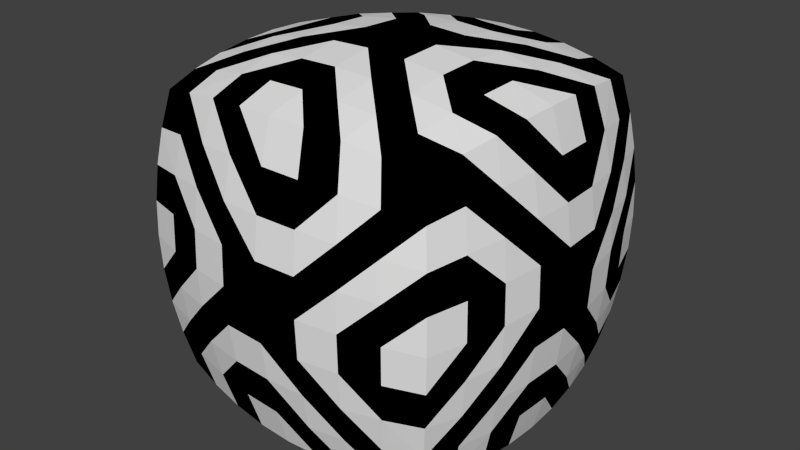 # Source: m_23.blend  (saved by Blender 2.79.0; exported with 4.5.12 LTS)
import bpy
from mathutils import Matrix  # noqa: F401  (used for matrix-valued properties, if any)

bpy.ops.wm.read_factory_settings(use_empty=True)
scene = bpy.context.scene
scene.name = 'Scene'

# ---- collections
col_collection_1 = bpy.data.collections.new('Collection 1'); scene.collection.children.link(col_collection_1)

# ---- materials (node trees are filled in below, after node groups)
mat_material = bpy.data.materials.new('Material')
mat_material.alpha_threshold = 0.0
mat_material.use_transparent_shadow = False
mat_material.roughness = 0.5
mat_material.line_color = (0.0, 0.0, 0.0, 1.0)
mat_x = bpy.data.materials.new('Матеріал')
mat_x.alpha_threshold = 0.0
mat_x.use_transparent_shadow = False
mat_x.diffuse_color = (0.0, 0.0, 0.0, 1.0)
mat_x.roughness = 0.5

# ---- material node trees

# ---- world
world_world = bpy.data.worlds.new('World'); scene.world = world_world
world_world.color = (0.05088, 0.05088, 0.05088)
world_world.use_sun_shadow = False
world_world.sun_shadow_jitter_overblur = 0.0
world_world.cycles.sampling_method = 'NONE'
world_world.cycles.sample_map_resolution = 256

# ---- meshes
me_convex_cube = bpy.data.meshes.new('Convex cube')
me_convex_cube.from_pydata([(-1.641, -1.641, -1.641), (-1.641, -1.641, 1.641), (-1.641, 1.641, -1.641), (-1.641, 1.641, 1.641), (1.641, -1.641, -1.641), (1.641, -1.641, 1.641), (1.641, 1.641, -1.641), (1.641, 1.641, 1.641), (-1.724, -1.724, -1.231), (-1.783, -1.783, -0.8205), (-1.819, -1.819, -0.4103), (-1.831, -1.831, 0.0), (-1.819, -1.819, 0.4103), (-1.783, -1.783, 0.8205), (-1.724, -1.724, 1.231), (-1.724, -1.231, 1.724), (-1.783, -0.8205, 1.783), (-1.819, -0.4103, 1.819), (-1.831, 0.0, 1.831), (-1.819, 0.4103, 1.819), (-1.783, 0.8205, 1.783), (-1.724, 1.231, 1.724), (-1.724, 1.724, 1.231), (-1.783, 1.783, 0.8205), (-1.819, 1.819, 0.4103), (-1.831, 1.831, 0.0), (-1.819, 1.819, -0.4103), (-1.783, 1.783, -0.8205), (-1.724, 1.724, -1.231), (-1.724, 1.231, -1.724), (-1.783, 0.8205, -1.783), (-1.819, 0.4103, -1.819), (-1.831, 0.0, -1.831), (-1.819, -0.4103, -1.819), (-1.783, -0.8205, -1.783), (-1.724, -1.231, -1.724), (-1.231, 1.724, 1.724), (-0.8205, 1.783, 1.783), (-0.4103, 1.819, 1.819), (0.0, 1.831, 1.831), (0.4103, 1.819, 1.819), (0.8205, 1.783, 1.783), (1.231, 1.724, 1.724), (1.724, 1.724, 1.231), (1.783, 1.783, 0.8205), (1.819, 1.819, 0.4103), (1.831, 1.831, 0.0), (1.819, 1.819, -0.4103), (1.783, 1.783, -0.8205), (1.724, 1.724, -1.231), (1.231, 1.724, -1.724), (0.8205, 1.783, -1.783), (0.4103, 1.819, -1.819), (0.0, 1.831, -1.831), (-0.4103, 1.819, -1.819), (-0.8205, 1.783, -1.783), (-1.231, 1.724, -1.724), (1.724, 1.231, 1.724), (1.783, 0.8205, 1.783), (1.819, 0.4103, 1.819), (1.831, 0.0, 1.831), (1.819, -0.4103, 1.819), (1.783, -0.8205, 1.783), (1.724, -1.231, 1.724), (1.724, -1.724, 1.231), (1.783, -1.783, 0.8205), (1.819, -1.819, 0.4103), (1.831, -1.831, 0.0), (1.819, -1.819, -0.4103), (1.783, -1.783, -0.8205), (1.724, -1.724, -1.231), (1.724, -1.231, -1.724), (1.783, -0.8205, -1.783), (1.819, -0.4103, -1.819), (1.831, 0.0, -1.831), (1.819, 0.4103, -1.819), (1.783, 0.8205, -1.783), (1.724, 1.231, -1.724), (1.231, -1.724, 1.724), (0.8205, -1.783, 1.783), (0.4103, -1.819, 1.819), (0.0, -1.831, 1.831), (-0.4103, -1.819, 1.819), (-0.8205, -1.783, 1.783), (-1.231, -1.724, 1.724), (-1.231, -1.724, -1.724), (-0.8205, -1.783, -1.783), (-0.4103, -1.819, -1.819), (0.0, -1.831, -1.831), (0.4103, -1.819, -1.819), (0.8205, -1.783, -1.783), (1.231, -1.724, -1.724), (1.293, -1.307, 1.826), (0.862, -1.362, 1.899), (0.431, -1.395, 1.943), (0.0, -1.406, 1.957), (-0.431, -1.395, 1.943), (-0.862, -1.362, 1.899), (-1.293, -1.307, 1.826), (1.338, -0.8807, 1.904), (0.8917, -0.9236, 1.99), (0.4458, -0.9494, 2.041), (-4.891e-08, -0.958, 2.058), (-0.4458, -0.9494, 2.041), (-0.8917, -0.9236, 1.99), (-1.338, -0.8807, 1.904), (1.364, -0.4437, 1.953), (0.9095, -0.4676, 2.048), (0.4547, -0.482, 2.106), (-4.891e-08, -0.4867, 2.125), (-0.4547, -0.482, 2.106), (-0.9095, -0.4676, 2.048), (-1.364, -0.4437, 1.953), (1.373, 0.0, 1.97), (0.9154, 0.0, 2.069), (0.4577, 0.0, 2.129), (0.0, 0.0, 2.148), (-0.4577, 0.0, 2.129), (-0.9154, 0.0, 2.069), (-1.373, 0.0, 1.97), (1.364, 0.4437, 1.953), (0.9095, 0.4676, 2.048), (0.4547, 0.482, 2.106), (-4.891e-08, 0.4867, 2.125), (-0.4547, 0.482, 2.106), (-0.9095, 0.4676, 2.048), (-1.364, 0.4437, 1.953), (1.338, 0.8807, 1.904), (0.8917, 0.9236, 1.99), (0.4458, 0.9494, 2.041), (-4.891e-08, 0.958, 2.058), (-0.4458, 0.9494, 2.041), (-0.8917, 0.9236, 1.99), (-1.338, 0.8807, 1.904), (1.293, 1.307, 1.826), (0.862, 1.362, 1.899), (0.431, 1.395, 1.943), (0.0, 1.406, 1.957), (-0.431, 1.395, 1.943), (-0.862, 1.362, 1.899), (-1.293, 1.307, 1.826), (-1.293, -1.307, -1.826), (-0.862, -1.362, -1.899), (-0.431, -1.395, -1.943), (0.0, -1.406, -1.957), (0.431, -1.395, -1.943), (0.862, -1.362, -1.899), (1.293, -1.307, -1.826), (-1.338, -0.8807, -1.904), (-0.8917, -0.9236, -1.99), (-0.4458, -0.9494, -2.041), (4.891e-08, -0.958, -2.058), (0.4458, -0.9494, -2.041), (0.8917, -0.9236, -1.99), (1.338, -0.8807, -1.904), (-1.364, -0.4437, -1.953), (-0.9095, -0.4676, -2.048), (-0.4547, -0.482, -2.106), (4.891e-08, -0.4867, -2.125), (0.4547, -0.482, -2.106), (0.9095, -0.4676, -2.048), (1.364, -0.4437, -1.953), (-1.373, 0.0, -1.97), (-0.9154, 0.0, -2.069), (-0.4577, 0.0, -2.129), (0.0, 0.0, -2.148), (0.4577, 0.0, -2.129), (0.9154, 0.0, -2.069), (1.373, 0.0, -1.97), (-1.364, 0.4437, -1.953), (-0.9095, 0.4676, -2.048), (-0.4547, 0.482, -2.106), (4.891e-08, 0.4867, -2.125), (0.4547, 0.482, -2.106), (0.9095, 0.4676, -2.048), (1.364, 0.4437, -1.953), (-1.338, 0.8807, -1.904), (-0.8917, 0.9236, -1.99), (-0.4458, 0.9494, -2.041), (4.891e-08, 0.958, -2.058), (0.4458, 0.9494, -2.041), (0.8917, 0.9236, -1.99), (1.338, 0.8807, -1.904), (-1.293, 1.307, -1.826), (-0.862, 1.362, -1.899), (-0.431, 1.395, -1.943), (0.0, 1.406, -1.957), (0.431, 1.395, -1.943), (0.862, 1.362, -1.899), (1.293, 1.307, -1.826), (1.307, -1.826, 1.293), (1.362, -1.899, 0.862), (1.395, -1.943, 0.431), (1.406, -1.957, 0.0), (1.395, -1.943, -0.431), (1.362, -1.899, -0.862), (1.307, -1.826, -1.293), (0.8807, -1.904, 1.338), (0.9236, -1.99, 0.8917), (0.9494, -2.041, 0.4458), (0.958, -2.058, -4.891e-08), (0.9494, -2.041, -0.4458), (0.9236, -1.99, -0.8917), (0.8807, -1.904, -1.338), (0.4437, -1.953, 1.364), (0.4676, -2.048, 0.9095), (0.482, -2.106, 0.4547), (0.4867, -2.125, -4.891e-08), (0.482, -2.106, -0.4547), (0.4676, -2.048, -0.9095), (0.4437, -1.953, -1.364), (0.0, -1.97, 1.373), (0.0, -2.069, 0.9154), (0.0, -2.129, 0.4577), (0.0, -2.148, 0.0), (0.0, -2.129, -0.4577), (0.0, -2.069, -0.9154), (0.0, -1.97, -1.373), (-0.4437, -1.953, 1.364), (-0.4676, -2.048, 0.9095), (-0.482, -2.106, 0.4547), (-0.4867, -2.125, -4.891e-08), (-0.482, -2.106, -0.4547), (-0.4676, -2.048, -0.9095), (-0.4437, -1.953, -1.364), (-0.8807, -1.904, 1.338), (-0.9236, -1.99, 0.8917), (-0.9494, -2.041, 0.4458), (-0.958, -2.058, -4.891e-08), (-0.9494, -2.041, -0.4458), (-0.9236, -1.99, -0.8917), (-0.8807, -1.904, -1.338), (-1.307, -1.826, 1.293), (-1.362, -1.899, 0.862), (-1.395, -1.943, 0.431), (-1.406, -1.957, 0.0), (-1.395, -1.943, -0.431), (-1.362, -1.899, -0.862), (-1.307, -1.826, -1.293), (1.826, 1.307, 1.293), (1.899, 1.362, 0.862), (1.943, 1.395, 0.431), (1.957, 1.406, 0.0), (1.943, 1.395, -0.431), (1.899, 1.362, -0.862), (1.826, 1.307, -1.293), (1.904, 0.8807, 1.338), (1.99, 0.9236, 0.8917), (2.041, 0.9494, 0.4458), (2.058, 0.958, -4.891e-08), (2.041, 0.9494, -0.4458), (1.99, 0.9236, -0.8917), (1.904, 0.8807, -1.338), (1.953, 0.4437, 1.364), (2.048, 0.4676, 0.9095), (2.106, 0.482, 0.4547), (2.125, 0.4867, -4.891e-08), (2.106, 0.482, -0.4547), (2.048, 0.4676, -0.9095), (1.953, 0.4437, -1.364), (1.97, 0.0, 1.373), (2.069, 0.0, 0.9154), (2.129, 0.0, 0.4577), (2.148, 0.0, 0.0), (2.129, 0.0, -0.4577), (2.069, 0.0, -0.9154), (1.97, 0.0, -1.373), (1.953, -0.4437, 1.364), (2.048, -0.4676, 0.9095), (2.106, -0.482, 0.4547), (2.125, -0.4867, -4.891e-08), (2.106, -0.482, -0.4547), (2.048, -0.4676, -0.9095), (1.953, -0.4437, -1.364), (1.904, -0.8807, 1.338), (1.99, -0.9236, 0.8917), (2.041, -0.9494, 0.4458), (2.058, -0.958, -4.891e-08), (2.041, -0.9494, -0.4458), (1.99, -0.9236, -0.8917), (1.904, -0.8807, -1.338), (1.826, -1.307, 1.293), (1.899, -1.362, 0.862), (1.943, -1.395, 0.431), (1.957, -1.406, 0.0), (1.943, -1.395, -0.431), (1.899, -1.362, -0.862), (1.826, -1.307, -1.293), (-1.307, 1.826, 1.293), (-1.362, 1.899, 0.862), (-1.395, 1.943, 0.431), (-1.406, 1.957, 0.0), (-1.395, 1.943, -0.431), (-1.362, 1.899, -0.862), (-1.307, 1.826, -1.293), (-0.8807, 1.904, 1.338), (-0.9236, 1.99, 0.8917), (-0.9494, 2.041, 0.4458), (-0.958, 2.058, -4.891e-08), (-0.9494, 2.041, -0.4458), (-0.9236, 1.99, -0.8917), (-0.8807, 1.904, -1.338), (-0.4437, 1.953, 1.364), (-0.4676, 2.048, 0.9095), (-0.482, 2.106, 0.4547), (-0.4867, 2.125, -4.891e-08), (-0.482, 2.106, -0.4547), (-0.4676, 2.048, -0.9095), (-0.4437, 1.953, -1.364), (0.0, 1.97, 1.373), (0.0, 2.069, 0.9154), (0.0, 2.129, 0.4577), (0.0, 2.148, 0.0), (0.0, 2.129, -0.4577), (0.0, 2.069, -0.9154), (0.0, 1.97, -1.373), (0.4437, 1.953, 1.364), (0.4676, 2.048, 0.9095), (0.482, 2.106, 0.4547), (0.4867, 2.125, -4.891e-08), (0.482, 2.106, -0.4547), (0.4676, 2.048, -0.9095), (0.4437, 1.953, -1.364), (0.8807, 1.904, 1.338), (0.9236, 1.99, 0.8917), (0.9494, 2.041, 0.4458), (0.958, 2.058, -4.891e-08), (0.9494, 2.041, -0.4458), (0.9236, 1.99, -0.8917), (0.8807, 1.904, -1.338), (1.307, 1.826, 1.293), (1.362, 1.899, 0.862), (1.395, 1.943, 0.431), (1.406, 1.957, 0.0), (1.395, 1.943, -0.431), (1.362, 1.899, -0.862), (1.307, 1.826, -1.293), (-1.826, -1.307, 1.293), (-1.899, -1.362, 0.862), (-1.943, -1.395, 0.431), (-1.957, -1.406, 0.0), (-1.943, -1.395, -0.431), (-1.899, -1.362, -0.862), (-1.826, -1.307, -1.293), (-1.904, -0.8807, 1.338), (-1.99, -0.9236, 0.8917), (-2.041, -0.9494, 0.4458), (-2.058, -0.958, -4.891e-08), (-2.041, -0.9494, -0.4458), (-1.99, -0.9236, -0.8917), (-1.904, -0.8807, -1.338), (-1.953, -0.4437, 1.364), (-2.048, -0.4676, 0.9095), (-2.106, -0.482, 0.4547), (-2.125, -0.4867, -4.891e-08), (-2.106, -0.482, -0.4547), (-2.048, -0.4676, -0.9095), (-1.953, -0.4437, -1.364), (-1.97, 0.0, 1.373), (-2.069, 0.0, 0.9154), (-2.129, 0.0, 0.4577), (-2.148, 0.0, 0.0), (-2.129, 0.0, -0.4577), (-2.069, 0.0, -0.9154), (-1.97, 0.0, -1.373), (-1.953, 0.4437, 1.364), (-2.048, 0.4676, 0.9095), (-2.106, 0.482, 0.4547), (-2.125, 0.4867, -4.891e-08), (-2.106, 0.482, -0.4547), (-2.048, 0.4676, -0.9095), (-1.953, 0.4437, -1.364), (-1.904, 0.8807, 1.338), (-1.99, 0.9236, 0.8917), (-2.041, 0.9494, 0.4458), (-2.058, 0.958, -4.891e-08), (-2.041, 0.9494, -0.4458), (-1.99, 0.9236, -0.8917), (-1.904, 0.8807, -1.338), (-1.826, 1.307, 1.293), (-1.899, 1.362, 0.862), (-1.943, 1.395, 0.431), (-1.957, 1.406, 0.0), (-1.943, 1.395, -0.431), (-1.899, 1.362, -0.862), (-1.826, 1.307, -1.293)], [], [(385, 28, 2), (336, 49, 6), (287, 70, 4), (238, 8, 0), (189, 50, 6), (140, 36, 3), (98, 15, 1), (105, 16, 15), (112, 17, 16), (119, 18, 17), (119, 126, 19), (126, 133, 20), (133, 140, 21), (5, 63, 92), (78, 92, 93), (79, 93, 94), (80, 94, 95), (95, 96, 82), (96, 97, 83), (97, 98, 84), (63, 62, 99), (92, 99, 100), (93, 100, 101), (94, 101, 102), (102, 103, 96), (103, 104, 97), (104, 105, 98), (62, 61, 106), (99, 106, 107), (100, 107, 108), (101, 108, 109), (109, 110, 103), (110, 111, 104), (111, 112, 105), (61, 60, 113), (106, 113, 114), (107, 114, 115), (108, 115, 116), (116, 117, 110), (117, 118, 111), (118, 119, 112), (59, 120, 113), (120, 121, 114), (121, 122, 115), (122, 123, 116), (116, 123, 124), (117, 124, 125), (118, 125, 126), (58, 127, 120), (127, 128, 121), (128, 129, 122), (129, 130, 123), (123, 130, 131), (124, 131, 132), (125, 132, 133), (57, 134, 127), (134, 135, 128), (135, 136, 129), (136, 137, 130), (130, 137, 138), (131, 138, 139), (132, 139, 140), (7, 42, 134), (42, 41, 135), (41, 40, 136), (40, 39, 137), (137, 39, 38), (138, 38, 37), (139, 37, 36), (147, 71, 4), (154, 72, 71), (161, 73, 72), (168, 74, 73), (168, 175, 75), (175, 182, 76), (182, 189, 77), (0, 35, 141), (85, 141, 142), (86, 142, 143), (87, 143, 144), (144, 145, 89), (145, 146, 90), (146, 147, 91), (35, 34, 148), (141, 148, 149), (142, 149, 150), (143, 150, 151), (151, 152, 145), (152, 153, 146), (153, 154, 147), (34, 33, 155), (148, 155, 156), (149, 156, 157), (150, 157, 158), (158, 159, 152), (159, 160, 153), (160, 161, 154), (33, 32, 162), (155, 162, 163), (156, 163, 164), (157, 164, 165), (165, 166, 159), (166, 167, 160), (167, 168, 161), (31, 169, 162), (169, 170, 163), (170, 171, 164), (171, 172, 165), (165, 172, 173), (166, 173, 174), (167, 174, 175), (30, 176, 169), (176, 177, 170), (177, 178, 171), (178, 179, 172), (172, 179, 180), (173, 180, 181), (174, 181, 182), (29, 183, 176), (183, 184, 177), (184, 185, 178), (185, 186, 179), (179, 186, 187), (180, 187, 188), (181, 188, 189), (2, 56, 183), (56, 55, 184), (55, 54, 185), (54, 53, 186), (186, 53, 52), (187, 52, 51), (188, 51, 50), (196, 91, 4), (203, 90, 91), (210, 89, 90), (217, 88, 89), (217, 224, 87), (224, 231, 86), (231, 238, 85), (5, 78, 190), (64, 190, 191), (65, 191, 192), (66, 192, 193), (193, 194, 68), (194, 195, 69), (195, 196, 70), (78, 79, 197), (190, 197, 198), (191, 198, 199), (192, 199, 200), (200, 201, 194), (201, 202, 195), (202, 203, 196), (79, 80, 204), (197, 204, 205), (198, 205, 206), (199, 206, 207), (207, 208, 201), (208, 209, 202), (209, 210, 203), (80, 81, 211), (204, 211, 212), (205, 212, 213), (206, 213, 214), (214, 215, 208), (215, 216, 209), (216, 217, 210), (82, 218, 211), (218, 219, 212), (219, 220, 213), (220, 221, 214), (214, 221, 222), (215, 222, 223), (216, 223, 224), (83, 225, 218), (225, 226, 219), (226, 227, 220), (227, 228, 221), (221, 228, 229), (222, 229, 230), (223, 230, 231), (84, 232, 225), (232, 233, 226), (233, 234, 227), (234, 235, 228), (228, 235, 236), (229, 236, 237), (230, 237, 238), (1, 14, 232), (14, 13, 233), (13, 12, 234), (12, 11, 235), (235, 11, 10), (236, 10, 9), (237, 9, 8), (245, 77, 6), (252, 76, 77), (259, 75, 76), (266, 74, 75), (266, 273, 73), (273, 280, 72), (280, 287, 71), (7, 57, 239), (43, 239, 240), (44, 240, 241), (45, 241, 242), (242, 243, 47), (243, 244, 48), (244, 245, 49), (57, 58, 246), (239, 246, 247), (240, 247, 248), (241, 248, 249), (249, 250, 243), (250, 251, 244), (251, 252, 245), (58, 59, 253), (246, 253, 254), (247, 254, 255), (248, 255, 256), (256, 257, 250), (257, 258, 251), (258, 259, 252), (59, 60, 260), (253, 260, 261), (254, 261, 262), (255, 262, 263), (263, 264, 257), (264, 265, 258), (265, 266, 259), (61, 267, 260), (267, 268, 261), (268, 269, 262), (269, 270, 263), (263, 270, 271), (264, 271, 272), (265, 272, 273), (62, 274, 267), (274, 275, 268), (275, 276, 269), (276, 277, 270), (270, 277, 278), (271, 278, 279), (272, 279, 280), (63, 281, 274), (281, 282, 275), (282, 283, 276), (283, 284, 277), (277, 284, 285), (278, 285, 286), (279, 286, 287), (5, 64, 281), (64, 65, 282), (65, 66, 283), (66, 67, 284), (284, 67, 68), (285, 68, 69), (286, 69, 70), (294, 56, 2), (301, 55, 56), (308, 54, 55), (315, 53, 54), (315, 322, 52), (322, 329, 51), (329, 336, 50), (3, 36, 288), (22, 288, 289), (23, 289, 290), (24, 290, 291), (291, 292, 26), (292, 293, 27), (293, 294, 28), (36, 37, 295), (288, 295, 296), (289, 296, 297), (290, 297, 298), (298, 299, 292), (299, 300, 293), (300, 301, 294), (37, 38, 302), (295, 302, 303), (296, 303, 304), (297, 304, 305), (305, 306, 299), (306, 307, 300), (307, 308, 301), (38, 39, 309), (302, 309, 310), (303, 310, 311), (304, 311, 312), (312, 313, 306), (313, 314, 307), (314, 315, 308), (40, 316, 309), (316, 317, 310), (317, 318, 311), (318, 319, 312), (312, 319, 320), (313, 320, 321), (314, 321, 322), (41, 323, 316), (323, 324, 317), (324, 325, 318), (325, 326, 319), (319, 326, 327), (320, 327, 328), (321, 328, 329), (42, 330, 323), (330, 331, 324), (331, 332, 325), (332, 333, 326), (326, 333, 334), (327, 334, 335), (328, 335, 336), (7, 43, 330), (43, 44, 331), (44, 45, 332), (45, 46, 333), (333, 46, 47), (334, 47, 48), (335, 48, 49), (343, 35, 0), (350, 34, 35), (357, 33, 34), (364, 32, 33), (364, 371, 31), (371, 378, 30), (378, 385, 29), (1, 15, 337), (14, 337, 338), (13, 338, 339), (12, 339, 340), (340, 341, 10), (341, 342, 9), (342, 343, 8), (15, 16, 344), (337, 344, 345), (338, 345, 346), (339, 346, 347), (347, 348, 341), (348, 349, 342), (349, 350, 343), (16, 17, 351), (344, 351, 352), (345, 352, 353), (346, 353, 354), (354, 355, 348), (355, 356, 349), (356, 357, 350), (17, 18, 358), (351, 358, 359), (352, 359, 360), (353, 360, 361), (361, 362, 355), (362, 363, 356), (363, 364, 357), (19, 365, 358), (365, 366, 359), (366, 367, 360), (367, 368, 361), (361, 368, 369), (362, 369, 370), (363, 370, 371), (20, 372, 365), (372, 373, 366), (373, 374, 367), (374, 375, 368), (368, 375, 376), (369, 376, 377), (370, 377, 378), (21, 379, 372), (379, 380, 373), (380, 381, 374), (381, 382, 375), (375, 382, 383), (376, 383, 384), (377, 384, 385), (3, 22, 379), (22, 23, 380), (23, 24, 381), (24, 25, 382), (382, 25, 26), (383, 26, 27), (384, 27, 28), (29, 385, 2), (50, 336, 6), (71, 287, 4), (85, 238, 0), (77, 189, 6), (21, 140, 3), (84, 98, 1), (98, 105, 15), (105, 112, 16), (112, 119, 17), (18, 119, 19), (19, 126, 20), (20, 133, 21), (78, 5, 92), (79, 78, 93), (80, 79, 94), (81, 80, 95), (81, 95, 82), (82, 96, 83), (83, 97, 84), (92, 63, 99), (93, 92, 100), (94, 93, 101), (95, 94, 102), (95, 102, 96), (96, 103, 97), (97, 104, 98), (99, 62, 106), (100, 99, 107), (101, 100, 108), (102, 101, 109), (102, 109, 103), (103, 110, 104), (104, 111, 105), (106, 61, 113), (107, 106, 114), (108, 107, 115), (109, 108, 116), (109, 116, 110), (110, 117, 111), (111, 118, 112), (60, 59, 113), (113, 120, 114), (114, 121, 115), (115, 122, 116), (117, 116, 124), (118, 117, 125), (119, 118, 126), (59, 58, 120), (120, 127, 121), (121, 128, 122), (122, 129, 123), (124, 123, 131), (125, 124, 132), (126, 125, 133), (58, 57, 127), (127, 134, 128), (128, 135, 129), (129, 136, 130), (131, 130, 138), (132, 131, 139), (133, 132, 140), (57, 7, 134), (134, 42, 135), (135, 41, 136), (136, 40, 137), (138, 137, 38), (139, 138, 37), (140, 139, 36), (91, 147, 4), (147, 154, 71), (154, 161, 72), (161, 168, 73), (74, 168, 75), (75, 175, 76), (76, 182, 77), (85, 0, 141), (86, 85, 142), (87, 86, 143), (88, 87, 144), (88, 144, 89), (89, 145, 90), (90, 146, 91), (141, 35, 148), (142, 141, 149), (143, 142, 150), (144, 143, 151), (144, 151, 145), (145, 152, 146), (146, 153, 147), (148, 34, 155), (149, 148, 156), (150, 149, 157), (151, 150, 158), (151, 158, 152), (152, 159, 153), (153, 160, 154), (155, 33, 162), (156, 155, 163), (157, 156, 164), (158, 157, 165), (158, 165, 159), (159, 166, 160), (160, 167, 161), (32, 31, 162), (162, 169, 163), (163, 170, 164), (164, 171, 165), (166, 165, 173), (167, 166, 174), (168, 167, 175), (31, 30, 169), (169, 176, 170), (170, 177, 171), (171, 178, 172), (173, 172, 180), (174, 173, 181), (175, 174, 182), (30, 29, 176), (176, 183, 177), (177, 184, 178), (178, 185, 179), (180, 179, 187), (181, 180, 188), (182, 181, 189), (29, 2, 183), (183, 56, 184), (184, 55, 185), (185, 54, 186), (187, 186, 52), (188, 187, 51), (189, 188, 50), (70, 196, 4), (196, 203, 91), (203, 210, 90), (210, 217, 89), (88, 217, 87), (87, 224, 86), (86, 231, 85), (64, 5, 190), (65, 64, 191), (66, 65, 192), (67, 66, 193), (67, 193, 68), (68, 194, 69), (69, 195, 70), (190, 78, 197), (191, 190, 198), (192, 191, 199), (193, 192, 200), (193, 200, 194), (194, 201, 195), (195, 202, 196), (197, 79, 204), (198, 197, 205), (199, 198, 206), (200, 199, 207), (200, 207, 201), (201, 208, 202), (202, 209, 203), (204, 80, 211), (205, 204, 212), (206, 205, 213), (207, 206, 214), (207, 214, 208), (208, 215, 209), (209, 216, 210), (81, 82, 211), (211, 218, 212), (212, 219, 213), (213, 220, 214), (215, 214, 222), (216, 215, 223), (217, 216, 224), (82, 83, 218), (218, 225, 219), (219, 226, 220), (220, 227, 221), (222, 221, 229), (223, 222, 230), (224, 223, 231), (83, 84, 225), (225, 232, 226), (226, 233, 227), (227, 234, 228), (229, 228, 236), (230, 229, 237), (231, 230, 238), (84, 1, 232), (232, 14, 233), (233, 13, 234), (234, 12, 235), (236, 235, 10), (237, 236, 9), (238, 237, 8), (49, 245, 6), (245, 252, 77), (252, 259, 76), (259, 266, 75), (74, 266, 73), (73, 273, 72), (72, 280, 71), (43, 7, 239), (44, 43, 240), (45, 44, 241), (46, 45, 242), (46, 242, 47), (47, 243, 48), (48, 244, 49), (239, 57, 246), (240, 239, 247), (241, 240, 248), (242, 241, 249), (242, 249, 243), (243, 250, 244), (244, 251, 245), (246, 58, 253), (247, 246, 254), (248, 247, 255), (249, 248, 256), (249, 256, 250), (250, 257, 251), (251, 258, 252), (253, 59, 260), (254, 253, 261), (255, 254, 262), (256, 255, 263), (256, 263, 257), (257, 264, 258), (258, 265, 259), (60, 61, 260), (260, 267, 261), (261, 268, 262), (262, 269, 263), (264, 263, 271), (265, 264, 272), (266, 265, 273), (61, 62, 267), (267, 274, 268), (268, 275, 269), (269, 276, 270), (271, 270, 278), (272, 271, 279), (273, 272, 280), (62, 63, 274), (274, 281, 275), (275, 282, 276), (276, 283, 277), (278, 277, 285), (279, 278, 286), (280, 279, 287), (63, 5, 281), (281, 64, 282), (282, 65, 283), (283, 66, 284), (285, 284, 68), (286, 285, 69), (287, 286, 70), (28, 294, 2), (294, 301, 56), (301, 308, 55), (308, 315, 54), (53, 315, 52), (52, 322, 51), (51, 329, 50), (22, 3, 288), (23, 22, 289), (24, 23, 290), (25, 24, 291), (25, 291, 26), (26, 292, 27), (27, 293, 28), (288, 36, 295), (289, 288, 296), (290, 289, 297), (291, 290, 298), (291, 298, 292), (292, 299, 293), (293, 300, 294), (295, 37, 302), (296, 295, 303), (297, 296, 304), (298, 297, 305), (298, 305, 299), (299, 306, 300), (300, 307, 301), (302, 38, 309), (303, 302, 310), (304, 303, 311), (305, 304, 312), (305, 312, 306), (306, 313, 307), (307, 314, 308), (39, 40, 309), (309, 316, 310), (310, 317, 311), (311, 318, 312), (313, 312, 320), (314, 313, 321), (315, 314, 322), (40, 41, 316), (316, 323, 317), (317, 324, 318), (318, 325, 319), (320, 319, 327), (321, 320, 328), (322, 321, 329), (41, 42, 323), (323, 330, 324), (324, 331, 325), (325, 332, 326), (327, 326, 334), (328, 327, 335), (329, 328, 336), (42, 7, 330), (330, 43, 331), (331, 44, 332), (332, 45, 333), (334, 333, 47), (335, 334, 48), (336, 335, 49), (8, 343, 0), (343, 350, 35), (350, 357, 34), (357, 364, 33), (32, 364, 31), (31, 371, 30), (30, 378, 29), (14, 1, 337), (13, 14, 338), (12, 13, 339), (11, 12, 340), (11, 340, 10), (10, 341, 9), (9, 342, 8), (337, 15, 344), (338, 337, 345), (339, 338, 346), (340, 339, 347), (340, 347, 341), (341, 348, 342), (342, 349, 343), (344, 16, 351), (345, 344, 352), (346, 345, 353), (347, 346, 354), (347, 354, 348), (348, 355, 349), (349, 356, 350), (351, 17, 358), (352, 351, 359), (353, 352, 360), (354, 353, 361), (354, 361, 355), (355, 362, 356), (356, 363, 357), (18, 19, 358), (358, 365, 359), (359, 366, 360), (360, 367, 361), (362, 361, 369), (363, 362, 370), (364, 363, 371), (19, 20, 365), (365, 372, 366), (366, 373, 367), (367, 374, 368), (369, 368, 376), (370, 369, 377), (371, 370, 378), (20, 21, 372), (372, 379, 373), (373, 380, 374), (374, 381, 375), (376, 375, 383), (377, 376, 384), (378, 377, 385), (21, 3, 379), (379, 22, 380), (380, 23, 381), (381, 24, 382), (383, 382, 26), (384, 383, 27), (385, 384, 28)])
me_convex_cube.polygons.foreach_set('material_index', [1, 1, 1, 1, 1, 1, 1, 0, 1, 0, 0, 1, 0, 1, 1, 0, 1, 0, 1, 0, 0, 0, 1, 0, 1, 0, 1, 1, 1, 0, 1, 0, 1, 0, 0, 1, 0, 1, 1, 0, 1, 1, 0, 1, 1, 1, 0, 1, 0, 1, 0, 0, 0, 1, 0, 1, 0, 1, 1, 1, 0, 1, 1, 0, 1, 0, 0, 1, 0, 1, 0, 1, 0, 0, 1, 0, 1, 1, 0, 1, 0, 1, 0, 0, 0, 1, 0, 1, 0, 1, 1, 1, 0, 1, 0, 1, 0, 0, 1, 0, 1, 1, 0, 1, 1, 0, 1, 1, 1, 0, 1, 0, 1, 0, 0, 0, 1, 0, 1, 0, 1, 1, 1, 0, 1, 1, 0, 1, 0, 0, 1, 0, 1, 0, 1, 0, 0, 1, 0, 1, 1, 0, 1, 0, 1, 0, 0, 0, 1, 0, 1, 0, 1, 1, 1, 0, 1, 0, 1, 0, 0, 1, 0, 1, 1, 0, 1, 1, 0, 1, 1, 1, 0, 1, 0, 1, 0, 0, 0, 1, 0, 1, 0, 1, 1, 1, 0, 1, 1, 0, 1, 0, 0, 1, 0, 1, 0, 1, 0, 0, 1, 0, 1, 1, 0, 1, 0, 1, 0, 0, 0, 1, 0, 1, 0, 1, 1, 1, 0, 1, 0, 1, 0, 0, 1, 0, 1, 1, 0, 1, 1, 0, 1, 1, 1, 0, 1, 0, 1, 0, 0, 0, 1, 0, 1, 0, 1, 1, 1, 0, 1, 1, 0, 1, 0, 0, 1, 0, 1, 0, 1, 0, 0, 1, 0, 1, 1, 0, 1, 0, 1, 0, 0, 0, 1, 0, 1, 0, 1, 1, 1, 0, 1, 0, 1, 0, 0, 1, 0, 1, 1, 0, 1, 1, 0, 1, 1, 1, 0, 1, 0, 1, 0, 0, 0, 1, 0, 1, 0, 1, 1, 1, 0, 1, 1, 0, 1, 0, 0, 1, 0, 1, 0, 1, 0, 0, 1, 0, 1, 1, 0, 1, 0, 1, 0, 0, 0, 1, 0, 1, 0, 1, 1, 1, 0, 1, 0, 1, 0, 0, 1, 0, 1, 1, 0, 1, 1, 0, 1, 1, 1, 0, 1, 0, 1, 0, 0, 0, 1, 0, 1, 0, 1, 1, 1, 0, 1, 1, 0, 1, 0, 0, 1, 0, 1, 1, 1, 1, 1, 1, 1, 1, 0, 1, 0, 1, 0, 1, 0, 1, 0, 0, 1, 0, 0, 1, 0, 1, 1, 1, 0, 1, 0, 1, 0, 0, 0, 1, 0, 1, 0, 1, 1, 1, 0, 0, 1, 0, 1, 1, 0, 1, 1, 0, 1, 0, 1, 0, 1, 0, 1, 0, 1, 0, 1, 0, 1, 0, 1, 0, 1, 0, 1, 1, 1, 0, 1, 0, 1, 0, 1, 0, 1, 0, 0, 1, 0, 0, 1, 0, 1, 1, 1, 0, 1, 0, 1, 0, 0, 0, 1, 0, 1, 0, 1, 1, 1, 0, 0, 1, 0, 1, 1, 0, 1, 1, 0, 1, 0, 1, 0, 1, 0, 1, 0, 1, 0, 1, 0, 1, 0, 1, 0, 1, 0, 1, 1, 1, 0, 1, 0, 1, 0, 1, 0, 1, 0, 0, 1, 0, 0, 1, 0, 1, 1, 1, 0, 1, 0, 1, 0, 0, 0, 1, 0, 1, 0, 1, 1, 1, 0, 0, 1, 0, 1, 1, 0, 1, 1, 0, 1, 0, 1, 0, 1, 0, 1, 0, 1, 0, 1, 0, 1, 0, 1, 0, 1, 0, 1, 1, 1, 0, 1, 0, 1, 0, 1, 0, 1, 0, 0, 1, 0, 0, 1, 0, 1, 1, 1, 0, 1, 0, 1, 0, 0, 0, 1, 0, 1, 0, 1, 1, 1, 0, 0, 1, 0, 1, 1, 0, 1, 1, 0, 1, 0, 1, 0, 1, 0, 1, 0, 1, 0, 1, 0, 1, 0, 1, 0, 1, 0, 1, 1, 1, 0, 1, 0, 1, 0, 1, 0, 1, 0, 0, 1, 0, 0, 1, 0, 1, 1, 1, 0, 1, 0, 1, 0, 0, 0, 1, 0, 1, 0, 1, 1, 1, 0, 0, 1, 0, 1, 1, 0, 1, 1, 0, 1, 0, 1, 0, 1, 0, 1, 0, 1, 0, 1, 0, 1, 0, 1, 0, 1, 0, 1, 1, 1, 0, 1, 0, 1, 0, 1, 0, 1, 0, 0, 1, 0, 0, 1, 0, 1, 1, 1, 0, 1, 0, 1, 0, 0, 0, 1, 0, 1, 0, 1, 1, 1, 0, 0, 1, 0, 1, 1, 0, 1, 1, 0, 1, 0, 1, 0, 1, 0, 1, 0, 1, 0, 1, 0, 1, 0, 1, 0, 1, 0, 1])
me_convex_cube.materials.append(mat_material)
me_convex_cube.materials.append(mat_x)
me_convex_cube.use_remesh_preserve_volume = False
me_convex_cube.use_remesh_preserve_attributes = False
me_convex_cube.use_mirror_vertex_groups = False
me_convex_cube.update()

# ---- objects
ob_convex_cube = bpy.data.objects.new('Convex cube', me_convex_cube)

# ---- transforms, parenting, visibility, modifiers, constraints
ob_convex_cube.location = (0.0, 0.0, 0.0)
ob_convex_cube.lineart.crease_threshold = 0.0

# ---- collection membership
col_collection_1.objects.link(ob_convex_cube)

# ---- scene / render settings (as saved in the file)
scene.frame_start = 1; scene.frame_end = 250; scene.frame_set(1)
scene.render.engine = 'BLENDER_EEVEE_NEXT'
scene.render.resolution_percentage = 50
scene.render.dither_intensity = 0.0
scene.cycles.use_denoising = False
scene.cycles.samples = 10
scene.cycles.sampling_pattern = 'TABULATED_SOBOL'
scene.cycles.light_sampling_threshold = 0.0
scene.cycles.use_adaptive_sampling = False
scene.cycles.use_light_tree = False
scene.cycles.blur_glossy = 0.0
scene.cycles.pixel_filter_type = 'GAUSSIAN'
scene.cycles.sample_clamp_indirect = 0.0
scene.view_settings.view_transform = 'Standard'
bpy.context.view_layer.update()

# ---- added for rendering (the .blend has no active camera and no usable light): camera, sun
cam_auto = bpy.data.cameras.new('AutoCamera')
cam_auto.lens = 50.0
cam_auto.sensor_width = 36.0
cam_auto.clip_end = 1000.0
ob_auto_camera = bpy.data.objects.new('AutoCamera', cam_auto)
scene.collection.objects.link(ob_auto_camera)
ob_auto_camera.location = (6.88563, -8.26276, 5.50851)
ob_auto_camera.rotation_euler = (1.09748, -7.21219e-08, 0.694738)
scene.camera = ob_auto_camera
light_auto_sun = bpy.data.lights.new('AutoSun', 'SUN')
light_auto_sun.energy = 3.0
light_auto_sun.angle = 0.0523599
ob_auto_sun = bpy.data.objects.new('AutoSun', light_auto_sun)
scene.collection.objects.link(ob_auto_sun)
ob_auto_sun.rotation_euler = (0.872665, 0.174533, 0.523599)
bpy.context.view_layer.update()
